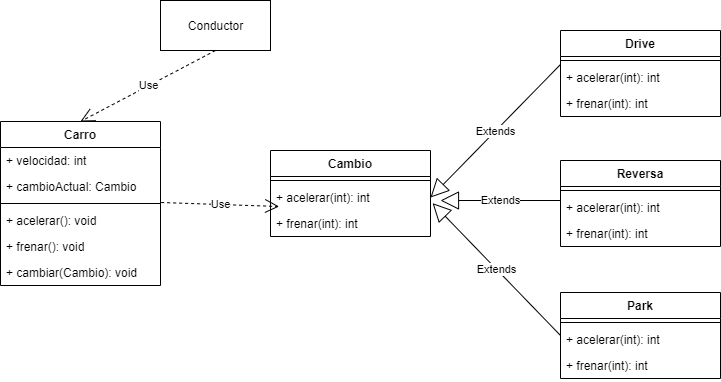

The diagram above was exported from draw.io. Its source (the exported page's mxGraphModel, read from the mxfile embedded in the PNG):
<mxGraphModel dx="1022" dy="514" grid="1" gridSize="10" guides="1" tooltips="1" connect="1" arrows="1" fold="1" page="1" pageScale="1" pageWidth="850" pageHeight="1100" math="0" shadow="0">
  <root>
    <mxCell id="0" />
    <mxCell id="1" parent="0" />
    <mxCell id="TnRBywISfgvYP30YMLz8-21" value="Conductor" style="html=1;" vertex="1" parent="1">
      <mxGeometry x="190" y="50" width="110" height="50" as="geometry" />
    </mxCell>
    <mxCell id="TnRBywISfgvYP30YMLz8-42" value="Reversa" style="swimlane;fontStyle=1;align=center;verticalAlign=top;childLayout=stackLayout;horizontal=1;startSize=26;horizontalStack=0;resizeParent=1;resizeParentMax=0;resizeLast=0;collapsible=1;marginBottom=0;" vertex="1" parent="1">
      <mxGeometry x="590" y="210" width="160" height="86" as="geometry" />
    </mxCell>
    <mxCell id="TnRBywISfgvYP30YMLz8-43" value="" style="line;strokeWidth=1;fillColor=none;align=left;verticalAlign=middle;spacingTop=-1;spacingLeft=3;spacingRight=3;rotatable=0;labelPosition=right;points=[];portConstraint=eastwest;" vertex="1" parent="TnRBywISfgvYP30YMLz8-42">
      <mxGeometry y="26" width="160" height="8" as="geometry" />
    </mxCell>
    <mxCell id="TnRBywISfgvYP30YMLz8-44" value="+ acelerar(int): int" style="text;strokeColor=none;fillColor=none;align=left;verticalAlign=top;spacingLeft=4;spacingRight=4;overflow=hidden;rotatable=0;points=[[0,0.5],[1,0.5]];portConstraint=eastwest;" vertex="1" parent="TnRBywISfgvYP30YMLz8-42">
      <mxGeometry y="34" width="160" height="26" as="geometry" />
    </mxCell>
    <mxCell id="TnRBywISfgvYP30YMLz8-45" value="+ frenar(int): int" style="text;strokeColor=none;fillColor=none;align=left;verticalAlign=top;spacingLeft=4;spacingRight=4;overflow=hidden;rotatable=0;points=[[0,0.5],[1,0.5]];portConstraint=eastwest;" vertex="1" parent="TnRBywISfgvYP30YMLz8-42">
      <mxGeometry y="60" width="160" height="26" as="geometry" />
    </mxCell>
    <mxCell id="TnRBywISfgvYP30YMLz8-9" value="Cambio" style="swimlane;fontStyle=1;align=center;verticalAlign=top;childLayout=stackLayout;horizontal=1;startSize=26;horizontalStack=0;resizeParent=1;resizeParentMax=0;resizeLast=0;collapsible=1;marginBottom=0;" vertex="1" parent="1">
      <mxGeometry x="300" y="200" width="160" height="86" as="geometry" />
    </mxCell>
    <mxCell id="TnRBywISfgvYP30YMLz8-11" value="" style="line;strokeWidth=1;fillColor=none;align=left;verticalAlign=middle;spacingTop=-1;spacingLeft=3;spacingRight=3;rotatable=0;labelPosition=right;points=[];portConstraint=eastwest;" vertex="1" parent="TnRBywISfgvYP30YMLz8-9">
      <mxGeometry y="26" width="160" height="8" as="geometry" />
    </mxCell>
    <mxCell id="TnRBywISfgvYP30YMLz8-12" value="+ acelerar(int): int" style="text;strokeColor=none;fillColor=none;align=left;verticalAlign=top;spacingLeft=4;spacingRight=4;overflow=hidden;rotatable=0;points=[[0,0.5],[1,0.5]];portConstraint=eastwest;" vertex="1" parent="TnRBywISfgvYP30YMLz8-9">
      <mxGeometry y="34" width="160" height="26" as="geometry" />
    </mxCell>
    <mxCell id="TnRBywISfgvYP30YMLz8-37" value="+ frenar(int): int" style="text;strokeColor=none;fillColor=none;align=left;verticalAlign=top;spacingLeft=4;spacingRight=4;overflow=hidden;rotatable=0;points=[[0,0.5],[1,0.5]];portConstraint=eastwest;" vertex="1" parent="TnRBywISfgvYP30YMLz8-9">
      <mxGeometry y="60" width="160" height="26" as="geometry" />
    </mxCell>
    <mxCell id="TnRBywISfgvYP30YMLz8-46" value="Park" style="swimlane;fontStyle=1;align=center;verticalAlign=top;childLayout=stackLayout;horizontal=1;startSize=26;horizontalStack=0;resizeParent=1;resizeParentMax=0;resizeLast=0;collapsible=1;marginBottom=0;" vertex="1" parent="1">
      <mxGeometry x="590" y="342" width="160" height="86" as="geometry" />
    </mxCell>
    <mxCell id="TnRBywISfgvYP30YMLz8-47" value="" style="line;strokeWidth=1;fillColor=none;align=left;verticalAlign=middle;spacingTop=-1;spacingLeft=3;spacingRight=3;rotatable=0;labelPosition=right;points=[];portConstraint=eastwest;" vertex="1" parent="TnRBywISfgvYP30YMLz8-46">
      <mxGeometry y="26" width="160" height="8" as="geometry" />
    </mxCell>
    <mxCell id="TnRBywISfgvYP30YMLz8-48" value="+ acelerar(int): int" style="text;strokeColor=none;fillColor=none;align=left;verticalAlign=top;spacingLeft=4;spacingRight=4;overflow=hidden;rotatable=0;points=[[0,0.5],[1,0.5]];portConstraint=eastwest;" vertex="1" parent="TnRBywISfgvYP30YMLz8-46">
      <mxGeometry y="34" width="160" height="26" as="geometry" />
    </mxCell>
    <mxCell id="TnRBywISfgvYP30YMLz8-49" value="+ frenar(int): int" style="text;strokeColor=none;fillColor=none;align=left;verticalAlign=top;spacingLeft=4;spacingRight=4;overflow=hidden;rotatable=0;points=[[0,0.5],[1,0.5]];portConstraint=eastwest;" vertex="1" parent="TnRBywISfgvYP30YMLz8-46">
      <mxGeometry y="60" width="160" height="26" as="geometry" />
    </mxCell>
    <mxCell id="TnRBywISfgvYP30YMLz8-38" value="Drive" style="swimlane;fontStyle=1;align=center;verticalAlign=top;childLayout=stackLayout;horizontal=1;startSize=26;horizontalStack=0;resizeParent=1;resizeParentMax=0;resizeLast=0;collapsible=1;marginBottom=0;" vertex="1" parent="1">
      <mxGeometry x="590" y="80" width="160" height="86" as="geometry" />
    </mxCell>
    <mxCell id="TnRBywISfgvYP30YMLz8-39" value="" style="line;strokeWidth=1;fillColor=none;align=left;verticalAlign=middle;spacingTop=-1;spacingLeft=3;spacingRight=3;rotatable=0;labelPosition=right;points=[];portConstraint=eastwest;" vertex="1" parent="TnRBywISfgvYP30YMLz8-38">
      <mxGeometry y="26" width="160" height="8" as="geometry" />
    </mxCell>
    <mxCell id="TnRBywISfgvYP30YMLz8-50" value="Extends" style="endArrow=block;endSize=16;endFill=0;html=1;entryX=1;entryY=0.5;entryDx=0;entryDy=0;" edge="1" parent="TnRBywISfgvYP30YMLz8-38" target="TnRBywISfgvYP30YMLz8-12">
      <mxGeometry width="160" relative="1" as="geometry">
        <mxPoint y="34" as="sourcePoint" />
        <mxPoint x="-40" y="104" as="targetPoint" />
      </mxGeometry>
    </mxCell>
    <mxCell id="TnRBywISfgvYP30YMLz8-40" value="+ acelerar(int): int" style="text;strokeColor=none;fillColor=none;align=left;verticalAlign=top;spacingLeft=4;spacingRight=4;overflow=hidden;rotatable=0;points=[[0,0.5],[1,0.5]];portConstraint=eastwest;" vertex="1" parent="TnRBywISfgvYP30YMLz8-38">
      <mxGeometry y="34" width="160" height="26" as="geometry" />
    </mxCell>
    <mxCell id="TnRBywISfgvYP30YMLz8-41" value="+ frenar(int): int" style="text;strokeColor=none;fillColor=none;align=left;verticalAlign=top;spacingLeft=4;spacingRight=4;overflow=hidden;rotatable=0;points=[[0,0.5],[1,0.5]];portConstraint=eastwest;" vertex="1" parent="TnRBywISfgvYP30YMLz8-38">
      <mxGeometry y="60" width="160" height="26" as="geometry" />
    </mxCell>
    <mxCell id="TnRBywISfgvYP30YMLz8-51" value="Extends" style="endArrow=block;endSize=16;endFill=0;html=1;" edge="1" parent="1">
      <mxGeometry width="160" relative="1" as="geometry">
        <mxPoint x="590" y="250" as="sourcePoint" />
        <mxPoint x="470" y="250" as="targetPoint" />
      </mxGeometry>
    </mxCell>
    <mxCell id="TnRBywISfgvYP30YMLz8-52" value="Extends" style="endArrow=block;endSize=16;endFill=0;html=1;exitX=0;exitY=0.5;exitDx=0;exitDy=0;entryX=1.013;entryY=-0.282;entryDx=0;entryDy=0;entryPerimeter=0;" edge="1" parent="1" source="TnRBywISfgvYP30YMLz8-46" target="TnRBywISfgvYP30YMLz8-37">
      <mxGeometry width="160" relative="1" as="geometry">
        <mxPoint x="560" y="340" as="sourcePoint" />
        <mxPoint x="480" y="380" as="targetPoint" />
      </mxGeometry>
    </mxCell>
    <mxCell id="TnRBywISfgvYP30YMLz8-53" value="Use" style="endArrow=open;endSize=12;dashed=1;html=1;exitX=1.004;exitY=-0.192;exitDx=0;exitDy=0;exitPerimeter=0;entryX=0.054;entryY=-0.154;entryDx=0;entryDy=0;entryPerimeter=0;" edge="1" parent="1" source="TnRBywISfgvYP30YMLz8-33" target="TnRBywISfgvYP30YMLz8-37">
      <mxGeometry width="160" relative="1" as="geometry">
        <mxPoint x="180" y="400" as="sourcePoint" />
        <mxPoint x="340" y="400" as="targetPoint" />
      </mxGeometry>
    </mxCell>
    <mxCell id="TnRBywISfgvYP30YMLz8-30" value="Carro" style="swimlane;fontStyle=1;align=center;verticalAlign=top;childLayout=stackLayout;horizontal=1;startSize=26;horizontalStack=0;resizeParent=1;resizeParentMax=0;resizeLast=0;collapsible=1;marginBottom=0;" vertex="1" parent="1">
      <mxGeometry x="30" y="171" width="160" height="164" as="geometry" />
    </mxCell>
    <mxCell id="TnRBywISfgvYP30YMLz8-31" value="+ velocidad: int" style="text;strokeColor=none;fillColor=none;align=left;verticalAlign=top;spacingLeft=4;spacingRight=4;overflow=hidden;rotatable=0;points=[[0,0.5],[1,0.5]];portConstraint=eastwest;" vertex="1" parent="TnRBywISfgvYP30YMLz8-30">
      <mxGeometry y="26" width="160" height="26" as="geometry" />
    </mxCell>
    <mxCell id="TnRBywISfgvYP30YMLz8-34" value="+ cambioActual: Cambio" style="text;strokeColor=none;fillColor=none;align=left;verticalAlign=top;spacingLeft=4;spacingRight=4;overflow=hidden;rotatable=0;points=[[0,0.5],[1,0.5]];portConstraint=eastwest;" vertex="1" parent="TnRBywISfgvYP30YMLz8-30">
      <mxGeometry y="52" width="160" height="26" as="geometry" />
    </mxCell>
    <mxCell id="TnRBywISfgvYP30YMLz8-32" value="" style="line;strokeWidth=1;fillColor=none;align=left;verticalAlign=middle;spacingTop=-1;spacingLeft=3;spacingRight=3;rotatable=0;labelPosition=right;points=[];portConstraint=eastwest;" vertex="1" parent="TnRBywISfgvYP30YMLz8-30">
      <mxGeometry y="78" width="160" height="8" as="geometry" />
    </mxCell>
    <mxCell id="TnRBywISfgvYP30YMLz8-33" value="+ acelerar(): void" style="text;strokeColor=none;fillColor=none;align=left;verticalAlign=top;spacingLeft=4;spacingRight=4;overflow=hidden;rotatable=0;points=[[0,0.5],[1,0.5]];portConstraint=eastwest;" vertex="1" parent="TnRBywISfgvYP30YMLz8-30">
      <mxGeometry y="86" width="160" height="26" as="geometry" />
    </mxCell>
    <mxCell id="TnRBywISfgvYP30YMLz8-35" value="+ frenar(): void" style="text;strokeColor=none;fillColor=none;align=left;verticalAlign=top;spacingLeft=4;spacingRight=4;overflow=hidden;rotatable=0;points=[[0,0.5],[1,0.5]];portConstraint=eastwest;" vertex="1" parent="TnRBywISfgvYP30YMLz8-30">
      <mxGeometry y="112" width="160" height="26" as="geometry" />
    </mxCell>
    <mxCell id="TnRBywISfgvYP30YMLz8-36" value="+ cambiar(Cambio): void" style="text;strokeColor=none;fillColor=none;align=left;verticalAlign=top;spacingLeft=4;spacingRight=4;overflow=hidden;rotatable=0;points=[[0,0.5],[1,0.5]];portConstraint=eastwest;" vertex="1" parent="TnRBywISfgvYP30YMLz8-30">
      <mxGeometry y="138" width="160" height="26" as="geometry" />
    </mxCell>
    <mxCell id="TnRBywISfgvYP30YMLz8-54" value="Use" style="endArrow=open;endSize=12;dashed=1;html=1;exitX=0.5;exitY=1;exitDx=0;exitDy=0;entryX=0.5;entryY=0;entryDx=0;entryDy=0;" edge="1" parent="1" source="TnRBywISfgvYP30YMLz8-21" target="TnRBywISfgvYP30YMLz8-30">
      <mxGeometry width="160" relative="1" as="geometry">
        <mxPoint x="240" y="140" as="sourcePoint" />
        <mxPoint x="110" y="160" as="targetPoint" />
      </mxGeometry>
    </mxCell>
  </root>
</mxGraphModel>